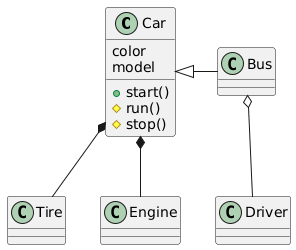

The diagram above was rendered by PlantUML. Its source (embedded in the PNG):
@startuml
class Car {
  color
  model
  +start()
  #run()
  #stop()
}

Car <|- Bus
Car *-down- Tire
Car *-down- Engine
Bus o-down- Driver
@enduml